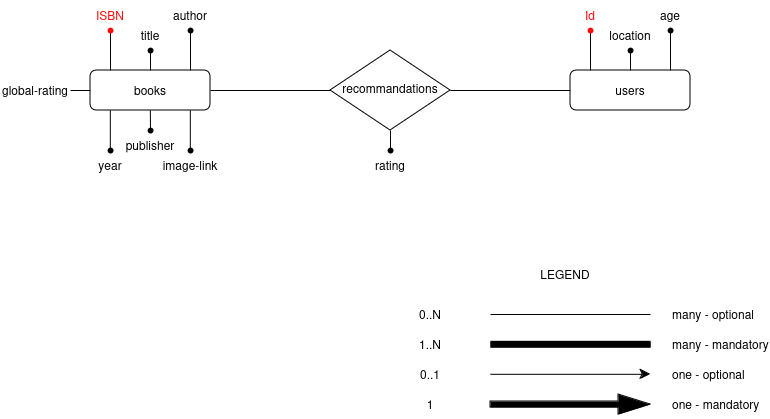

The diagram above was exported from draw.io. Its source (the exported page's mxGraphModel, read from the mxfile embedded in the PNG):
<mxGraphModel dx="1105" dy="145" grid="1" gridSize="10" guides="1" tooltips="1" connect="1" arrows="1" fold="1" page="1" pageScale="1" pageWidth="413" pageHeight="583" math="0" shadow="0">
  <root>
    <mxCell id="WIyWlLk6GJQsqaUBKTNV-0" />
    <mxCell id="WIyWlLk6GJQsqaUBKTNV-1" parent="WIyWlLk6GJQsqaUBKTNV-0" />
    <mxCell id="nupeqDl4COyCQ8jmjJZ0-0" value="&lt;div&gt;books&lt;/div&gt;" style="rounded=1;whiteSpace=wrap;html=1;fontSize=12;glass=0;strokeWidth=1;shadow=0;fillColor=none;" vertex="1" parent="WIyWlLk6GJQsqaUBKTNV-1">
      <mxGeometry x="120" y="809" width="120" height="40" as="geometry" />
    </mxCell>
    <mxCell id="nupeqDl4COyCQ8jmjJZ0-1" value="&lt;div&gt;recommandations&lt;/div&gt;" style="rhombus;whiteSpace=wrap;html=1;shadow=0;fontFamily=Helvetica;fontSize=12;align=center;strokeWidth=1;spacing=6;spacingTop=-4;fillColor=none;" vertex="1" parent="WIyWlLk6GJQsqaUBKTNV-1">
      <mxGeometry x="360" y="789" width="120" height="80" as="geometry" />
    </mxCell>
    <mxCell id="nupeqDl4COyCQ8jmjJZ0-2" value="users" style="rounded=1;whiteSpace=wrap;html=1;fontSize=12;glass=0;strokeWidth=1;shadow=0;fillColor=none;" vertex="1" parent="WIyWlLk6GJQsqaUBKTNV-1">
      <mxGeometry x="600" y="809" width="120" height="40" as="geometry" />
    </mxCell>
    <mxCell id="nupeqDl4COyCQ8jmjJZ0-3" value="" style="endArrow=none;html=1;rounded=0;exitX=1;exitY=0.5;exitDx=0;exitDy=0;entryX=0;entryY=0.5;entryDx=0;entryDy=0;" edge="1" parent="WIyWlLk6GJQsqaUBKTNV-1" source="nupeqDl4COyCQ8jmjJZ0-1" target="nupeqDl4COyCQ8jmjJZ0-2">
      <mxGeometry width="50" height="50" relative="1" as="geometry">
        <mxPoint x="380" y="779" as="sourcePoint" />
        <mxPoint x="430" y="729" as="targetPoint" />
      </mxGeometry>
    </mxCell>
    <mxCell id="nupeqDl4COyCQ8jmjJZ0-4" value="" style="endArrow=none;html=1;rounded=0;exitX=1;exitY=0.5;exitDx=0;exitDy=0;" edge="1" parent="WIyWlLk6GJQsqaUBKTNV-1" source="nupeqDl4COyCQ8jmjJZ0-0" target="nupeqDl4COyCQ8jmjJZ0-1">
      <mxGeometry width="50" height="50" relative="1" as="geometry">
        <mxPoint x="380" y="779" as="sourcePoint" />
        <mxPoint x="430" y="729" as="targetPoint" />
      </mxGeometry>
    </mxCell>
    <mxCell id="nupeqDl4COyCQ8jmjJZ0-7" value="" style="endArrow=none;html=1;rounded=0;" edge="1" parent="WIyWlLk6GJQsqaUBKTNV-1" target="nupeqDl4COyCQ8jmjJZ0-8">
      <mxGeometry width="50" height="50" relative="1" as="geometry">
        <mxPoint x="140" y="809" as="sourcePoint" />
        <mxPoint x="190" y="759" as="targetPoint" />
      </mxGeometry>
    </mxCell>
    <mxCell id="nupeqDl4COyCQ8jmjJZ0-8" value="" style="shape=waypoint;sketch=0;fillStyle=solid;size=6;pointerEvents=1;points=[];fillColor=none;resizable=0;rotatable=0;perimeter=centerPerimeter;snapToPoint=1;strokeColor=#FF0A0A;" vertex="1" parent="WIyWlLk6GJQsqaUBKTNV-1">
      <mxGeometry x="130" y="759" width="20" height="20" as="geometry" />
    </mxCell>
    <mxCell id="nupeqDl4COyCQ8jmjJZ0-10" value="&lt;font color=&quot;#ff0a0a&quot;&gt;ISBN&lt;/font&gt;" style="text;html=1;align=center;verticalAlign=middle;whiteSpace=wrap;rounded=0;" vertex="1" parent="WIyWlLk6GJQsqaUBKTNV-1">
      <mxGeometry x="110" y="739" width="60" height="30" as="geometry" />
    </mxCell>
    <mxCell id="nupeqDl4COyCQ8jmjJZ0-11" value="" style="endArrow=none;html=1;rounded=0;" edge="1" parent="WIyWlLk6GJQsqaUBKTNV-1">
      <mxGeometry width="50" height="50" relative="1" as="geometry">
        <mxPoint x="180" y="809" as="sourcePoint" />
        <mxPoint x="180" y="789" as="targetPoint" />
      </mxGeometry>
    </mxCell>
    <mxCell id="nupeqDl4COyCQ8jmjJZ0-12" value="" style="shape=waypoint;sketch=0;fillStyle=solid;size=6;pointerEvents=1;points=[];fillColor=none;resizable=0;rotatable=0;perimeter=centerPerimeter;snapToPoint=1;strokeColor=#000000;" vertex="1" parent="WIyWlLk6GJQsqaUBKTNV-1">
      <mxGeometry x="170" y="779" width="20" height="20" as="geometry" />
    </mxCell>
    <mxCell id="nupeqDl4COyCQ8jmjJZ0-33" style="edgeStyle=orthogonalEdgeStyle;rounded=0;orthogonalLoop=1;jettySize=auto;html=1;exitX=0.5;exitY=1;exitDx=0;exitDy=0;" edge="1" parent="WIyWlLk6GJQsqaUBKTNV-1">
      <mxGeometry relative="1" as="geometry">
        <mxPoint x="180" y="777" as="sourcePoint" />
        <mxPoint x="180" y="777" as="targetPoint" />
      </mxGeometry>
    </mxCell>
    <mxCell id="nupeqDl4COyCQ8jmjJZ0-13" value="title" style="text;html=1;align=center;verticalAlign=middle;whiteSpace=wrap;rounded=0;" vertex="1" parent="WIyWlLk6GJQsqaUBKTNV-1">
      <mxGeometry x="150" y="759" width="60" height="30" as="geometry" />
    </mxCell>
    <mxCell id="nupeqDl4COyCQ8jmjJZ0-14" value="" style="endArrow=none;html=1;rounded=0;" edge="1" parent="WIyWlLk6GJQsqaUBKTNV-1" target="nupeqDl4COyCQ8jmjJZ0-15">
      <mxGeometry width="50" height="50" relative="1" as="geometry">
        <mxPoint x="220" y="809" as="sourcePoint" />
        <mxPoint x="270" y="759" as="targetPoint" />
      </mxGeometry>
    </mxCell>
    <mxCell id="nupeqDl4COyCQ8jmjJZ0-15" value="" style="shape=waypoint;sketch=0;fillStyle=solid;size=6;pointerEvents=1;points=[];fillColor=none;resizable=0;rotatable=0;perimeter=centerPerimeter;snapToPoint=1;strokeColor=#000000;" vertex="1" parent="WIyWlLk6GJQsqaUBKTNV-1">
      <mxGeometry x="210" y="759" width="20" height="20" as="geometry" />
    </mxCell>
    <mxCell id="nupeqDl4COyCQ8jmjJZ0-16" value="author" style="text;html=1;align=center;verticalAlign=middle;whiteSpace=wrap;rounded=0;" vertex="1" parent="WIyWlLk6GJQsqaUBKTNV-1">
      <mxGeometry x="190" y="739" width="60" height="30" as="geometry" />
    </mxCell>
    <mxCell id="nupeqDl4COyCQ8jmjJZ0-23" value="" style="endArrow=none;html=1;rounded=0;" edge="1" parent="WIyWlLk6GJQsqaUBKTNV-1">
      <mxGeometry width="50" height="50" relative="1" as="geometry">
        <mxPoint x="139.81999999999994" y="889" as="sourcePoint" />
        <mxPoint x="139.81999999999994" y="849" as="targetPoint" />
      </mxGeometry>
    </mxCell>
    <mxCell id="nupeqDl4COyCQ8jmjJZ0-24" value="" style="endArrow=none;html=1;rounded=0;" edge="1" parent="WIyWlLk6GJQsqaUBKTNV-1">
      <mxGeometry width="50" height="50" relative="1" as="geometry">
        <mxPoint x="180" y="869" as="sourcePoint" />
        <mxPoint x="179.81999999999994" y="849" as="targetPoint" />
      </mxGeometry>
    </mxCell>
    <mxCell id="nupeqDl4COyCQ8jmjJZ0-25" value="" style="endArrow=none;html=1;rounded=0;" edge="1" parent="WIyWlLk6GJQsqaUBKTNV-1">
      <mxGeometry width="50" height="50" relative="1" as="geometry">
        <mxPoint x="219.81999999999994" y="889" as="sourcePoint" />
        <mxPoint x="219.81999999999994" y="849" as="targetPoint" />
      </mxGeometry>
    </mxCell>
    <mxCell id="nupeqDl4COyCQ8jmjJZ0-26" value="" style="shape=waypoint;sketch=0;fillStyle=solid;size=6;pointerEvents=1;points=[];fillColor=none;resizable=0;rotatable=0;perimeter=centerPerimeter;snapToPoint=1;" vertex="1" parent="WIyWlLk6GJQsqaUBKTNV-1">
      <mxGeometry x="130" y="879" width="20" height="20" as="geometry" />
    </mxCell>
    <mxCell id="nupeqDl4COyCQ8jmjJZ0-27" value="" style="shape=waypoint;sketch=0;fillStyle=solid;size=6;pointerEvents=1;points=[];fillColor=none;resizable=0;rotatable=0;perimeter=centerPerimeter;snapToPoint=1;" vertex="1" parent="WIyWlLk6GJQsqaUBKTNV-1">
      <mxGeometry x="170" y="859" width="20" height="20" as="geometry" />
    </mxCell>
    <mxCell id="nupeqDl4COyCQ8jmjJZ0-28" value="" style="shape=waypoint;sketch=0;fillStyle=solid;size=6;pointerEvents=1;points=[];fillColor=none;resizable=0;rotatable=0;perimeter=centerPerimeter;snapToPoint=1;" vertex="1" parent="WIyWlLk6GJQsqaUBKTNV-1">
      <mxGeometry x="210" y="879" width="20" height="20" as="geometry" />
    </mxCell>
    <mxCell id="nupeqDl4COyCQ8jmjJZ0-29" value="year" style="text;html=1;align=center;verticalAlign=middle;whiteSpace=wrap;rounded=0;" vertex="1" parent="WIyWlLk6GJQsqaUBKTNV-1">
      <mxGeometry x="110" y="889" width="60" height="30" as="geometry" />
    </mxCell>
    <mxCell id="nupeqDl4COyCQ8jmjJZ0-30" value="publisher" style="text;html=1;align=center;verticalAlign=middle;whiteSpace=wrap;rounded=0;" vertex="1" parent="WIyWlLk6GJQsqaUBKTNV-1">
      <mxGeometry x="150" y="869" width="60" height="30" as="geometry" />
    </mxCell>
    <mxCell id="nupeqDl4COyCQ8jmjJZ0-31" value="&lt;div&gt;image-link&lt;/div&gt;" style="text;html=1;align=center;verticalAlign=middle;whiteSpace=wrap;rounded=0;" vertex="1" parent="WIyWlLk6GJQsqaUBKTNV-1">
      <mxGeometry x="190" y="889" width="60" height="30" as="geometry" />
    </mxCell>
    <mxCell id="nupeqDl4COyCQ8jmjJZ0-35" value="" style="endArrow=none;html=1;rounded=0;entryX=0;entryY=0.5;entryDx=0;entryDy=0;" edge="1" parent="WIyWlLk6GJQsqaUBKTNV-1" target="nupeqDl4COyCQ8jmjJZ0-0">
      <mxGeometry width="50" height="50" relative="1" as="geometry">
        <mxPoint x="100" y="829" as="sourcePoint" />
        <mxPoint x="190" y="799" as="targetPoint" />
      </mxGeometry>
    </mxCell>
    <mxCell id="nupeqDl4COyCQ8jmjJZ0-36" value="global-rating" style="text;html=1;align=center;verticalAlign=middle;whiteSpace=wrap;rounded=0;" vertex="1" parent="WIyWlLk6GJQsqaUBKTNV-1">
      <mxGeometry x="30" y="814" width="70" height="30" as="geometry" />
    </mxCell>
    <mxCell id="nupeqDl4COyCQ8jmjJZ0-37" value="" style="endArrow=none;html=1;rounded=0;" edge="1" parent="WIyWlLk6GJQsqaUBKTNV-1" target="nupeqDl4COyCQ8jmjJZ0-38">
      <mxGeometry width="50" height="50" relative="1" as="geometry">
        <mxPoint x="420" y="869" as="sourcePoint" />
        <mxPoint x="470" y="819" as="targetPoint" />
      </mxGeometry>
    </mxCell>
    <mxCell id="nupeqDl4COyCQ8jmjJZ0-38" value="" style="shape=waypoint;sketch=0;fillStyle=solid;size=6;pointerEvents=1;points=[];fillColor=none;resizable=0;rotatable=0;perimeter=centerPerimeter;snapToPoint=1;strokeColor=#000000;" vertex="1" parent="WIyWlLk6GJQsqaUBKTNV-1">
      <mxGeometry x="410" y="879" width="20" height="20" as="geometry" />
    </mxCell>
    <mxCell id="nupeqDl4COyCQ8jmjJZ0-39" value="rating" style="text;html=1;align=center;verticalAlign=middle;whiteSpace=wrap;rounded=0;" vertex="1" parent="WIyWlLk6GJQsqaUBKTNV-1">
      <mxGeometry x="390" y="889" width="60" height="30" as="geometry" />
    </mxCell>
    <mxCell id="nupeqDl4COyCQ8jmjJZ0-40" value="" style="endArrow=none;html=1;rounded=0;" edge="1" parent="WIyWlLk6GJQsqaUBKTNV-1" target="nupeqDl4COyCQ8jmjJZ0-41">
      <mxGeometry width="50" height="50" relative="1" as="geometry">
        <mxPoint x="620" y="809" as="sourcePoint" />
        <mxPoint x="670" y="759" as="targetPoint" />
      </mxGeometry>
    </mxCell>
    <mxCell id="nupeqDl4COyCQ8jmjJZ0-41" value="" style="shape=waypoint;sketch=0;fillStyle=solid;size=6;pointerEvents=1;points=[];fillColor=none;resizable=0;rotatable=0;perimeter=centerPerimeter;snapToPoint=1;strokeColor=#FF0A0A;" vertex="1" parent="WIyWlLk6GJQsqaUBKTNV-1">
      <mxGeometry x="610" y="759" width="20" height="20" as="geometry" />
    </mxCell>
    <mxCell id="nupeqDl4COyCQ8jmjJZ0-42" value="&lt;font color=&quot;#ff0a0a&quot;&gt;Id&lt;/font&gt;" style="text;html=1;align=center;verticalAlign=middle;whiteSpace=wrap;rounded=0;" vertex="1" parent="WIyWlLk6GJQsqaUBKTNV-1">
      <mxGeometry x="590" y="739" width="60" height="30" as="geometry" />
    </mxCell>
    <mxCell id="nupeqDl4COyCQ8jmjJZ0-43" value="" style="endArrow=none;html=1;rounded=0;" edge="1" parent="WIyWlLk6GJQsqaUBKTNV-1">
      <mxGeometry width="50" height="50" relative="1" as="geometry">
        <mxPoint x="660" y="809" as="sourcePoint" />
        <mxPoint x="660" y="789" as="targetPoint" />
      </mxGeometry>
    </mxCell>
    <mxCell id="nupeqDl4COyCQ8jmjJZ0-44" value="" style="shape=waypoint;sketch=0;fillStyle=solid;size=6;pointerEvents=1;points=[];fillColor=none;resizable=0;rotatable=0;perimeter=centerPerimeter;snapToPoint=1;strokeColor=#000000;" vertex="1" parent="WIyWlLk6GJQsqaUBKTNV-1">
      <mxGeometry x="650" y="779" width="20" height="20" as="geometry" />
    </mxCell>
    <mxCell id="nupeqDl4COyCQ8jmjJZ0-45" style="edgeStyle=orthogonalEdgeStyle;rounded=0;orthogonalLoop=1;jettySize=auto;html=1;exitX=0.5;exitY=1;exitDx=0;exitDy=0;" edge="1" parent="WIyWlLk6GJQsqaUBKTNV-1">
      <mxGeometry relative="1" as="geometry">
        <mxPoint x="660" y="777" as="sourcePoint" />
        <mxPoint x="660" y="777" as="targetPoint" />
      </mxGeometry>
    </mxCell>
    <mxCell id="nupeqDl4COyCQ8jmjJZ0-46" value="location" style="text;html=1;align=center;verticalAlign=middle;whiteSpace=wrap;rounded=0;" vertex="1" parent="WIyWlLk6GJQsqaUBKTNV-1">
      <mxGeometry x="630" y="759" width="60" height="30" as="geometry" />
    </mxCell>
    <mxCell id="nupeqDl4COyCQ8jmjJZ0-47" value="" style="endArrow=none;html=1;rounded=0;" edge="1" parent="WIyWlLk6GJQsqaUBKTNV-1" target="nupeqDl4COyCQ8jmjJZ0-48">
      <mxGeometry width="50" height="50" relative="1" as="geometry">
        <mxPoint x="700" y="809" as="sourcePoint" />
        <mxPoint x="750" y="759" as="targetPoint" />
      </mxGeometry>
    </mxCell>
    <mxCell id="nupeqDl4COyCQ8jmjJZ0-48" value="" style="shape=waypoint;sketch=0;fillStyle=solid;size=6;pointerEvents=1;points=[];fillColor=none;resizable=0;rotatable=0;perimeter=centerPerimeter;snapToPoint=1;strokeColor=#000000;" vertex="1" parent="WIyWlLk6GJQsqaUBKTNV-1">
      <mxGeometry x="690" y="759" width="20" height="20" as="geometry" />
    </mxCell>
    <mxCell id="nupeqDl4COyCQ8jmjJZ0-49" value="age" style="text;html=1;align=center;verticalAlign=middle;whiteSpace=wrap;rounded=0;" vertex="1" parent="WIyWlLk6GJQsqaUBKTNV-1">
      <mxGeometry x="670" y="739" width="60" height="30" as="geometry" />
    </mxCell>
    <mxCell id="nupeqDl4COyCQ8jmjJZ0-50" value="" style="line;strokeWidth=1;html=1;" vertex="1" parent="WIyWlLk6GJQsqaUBKTNV-1">
      <mxGeometry x="520" y="1048" width="160" height="10" as="geometry" />
    </mxCell>
    <mxCell id="nupeqDl4COyCQ8jmjJZ0-51" value="" style="shape=filledEdge;curved=0;rounded=0;fixDash=1;endArrow=none;strokeWidth=7;fillColor=#000000;edgeStyle=orthogonalEdgeStyle;html=1;" edge="1" parent="WIyWlLk6GJQsqaUBKTNV-1">
      <mxGeometry width="60" height="40" relative="1" as="geometry">
        <mxPoint x="520" y="1082.81" as="sourcePoint" />
        <mxPoint x="680" y="1082.81" as="targetPoint" />
      </mxGeometry>
    </mxCell>
    <mxCell id="nupeqDl4COyCQ8jmjJZ0-53" value="" style="edgeStyle=segmentEdgeStyle;endArrow=classic;html=1;curved=0;rounded=0;endSize=8;startSize=8;" edge="1" parent="WIyWlLk6GJQsqaUBKTNV-1">
      <mxGeometry width="50" height="50" relative="1" as="geometry">
        <mxPoint x="520" y="1112.81" as="sourcePoint" />
        <mxPoint x="680" y="1112.81" as="targetPoint" />
      </mxGeometry>
    </mxCell>
    <mxCell id="nupeqDl4COyCQ8jmjJZ0-54" value="" style="shape=singleArrow;whiteSpace=wrap;html=1;fillColor=#000000;" vertex="1" parent="WIyWlLk6GJQsqaUBKTNV-1">
      <mxGeometry x="520" y="1133" width="160" height="20" as="geometry" />
    </mxCell>
    <mxCell id="nupeqDl4COyCQ8jmjJZ0-55" value="0..N" style="text;html=1;align=center;verticalAlign=middle;whiteSpace=wrap;rounded=0;" vertex="1" parent="WIyWlLk6GJQsqaUBKTNV-1">
      <mxGeometry x="430" y="1038" width="60" height="30" as="geometry" />
    </mxCell>
    <mxCell id="nupeqDl4COyCQ8jmjJZ0-56" value="1..N" style="text;html=1;align=center;verticalAlign=middle;whiteSpace=wrap;rounded=0;" vertex="1" parent="WIyWlLk6GJQsqaUBKTNV-1">
      <mxGeometry x="430" y="1068" width="60" height="30" as="geometry" />
    </mxCell>
    <mxCell id="nupeqDl4COyCQ8jmjJZ0-57" value="0..1" style="text;html=1;align=center;verticalAlign=middle;whiteSpace=wrap;rounded=0;" vertex="1" parent="WIyWlLk6GJQsqaUBKTNV-1">
      <mxGeometry x="430" y="1098" width="60" height="30" as="geometry" />
    </mxCell>
    <mxCell id="nupeqDl4COyCQ8jmjJZ0-58" value="1" style="text;html=1;align=center;verticalAlign=middle;whiteSpace=wrap;rounded=0;" vertex="1" parent="WIyWlLk6GJQsqaUBKTNV-1">
      <mxGeometry x="430" y="1128" width="60" height="30" as="geometry" />
    </mxCell>
    <mxCell id="nupeqDl4COyCQ8jmjJZ0-59" value="many - optional" style="text;html=1;align=left;verticalAlign=middle;whiteSpace=wrap;rounded=0;" vertex="1" parent="WIyWlLk6GJQsqaUBKTNV-1">
      <mxGeometry x="700" y="1038" width="90" height="30" as="geometry" />
    </mxCell>
    <mxCell id="nupeqDl4COyCQ8jmjJZ0-60" value="many - mandatory" style="text;html=1;align=left;verticalAlign=middle;whiteSpace=wrap;rounded=0;" vertex="1" parent="WIyWlLk6GJQsqaUBKTNV-1">
      <mxGeometry x="700" y="1068" width="100" height="30" as="geometry" />
    </mxCell>
    <mxCell id="nupeqDl4COyCQ8jmjJZ0-61" value="one - optional" style="text;html=1;align=left;verticalAlign=middle;whiteSpace=wrap;rounded=0;" vertex="1" parent="WIyWlLk6GJQsqaUBKTNV-1">
      <mxGeometry x="700" y="1098" width="100" height="30" as="geometry" />
    </mxCell>
    <mxCell id="nupeqDl4COyCQ8jmjJZ0-62" value="one - mandatory" style="text;html=1;align=left;verticalAlign=middle;whiteSpace=wrap;rounded=0;" vertex="1" parent="WIyWlLk6GJQsqaUBKTNV-1">
      <mxGeometry x="700" y="1128" width="100" height="30" as="geometry" />
    </mxCell>
    <mxCell id="nupeqDl4COyCQ8jmjJZ0-63" value="LEGEND" style="text;html=1;align=center;verticalAlign=middle;whiteSpace=wrap;rounded=0;" vertex="1" parent="WIyWlLk6GJQsqaUBKTNV-1">
      <mxGeometry x="565" y="998" width="60" height="30" as="geometry" />
    </mxCell>
  </root>
</mxGraphModel>